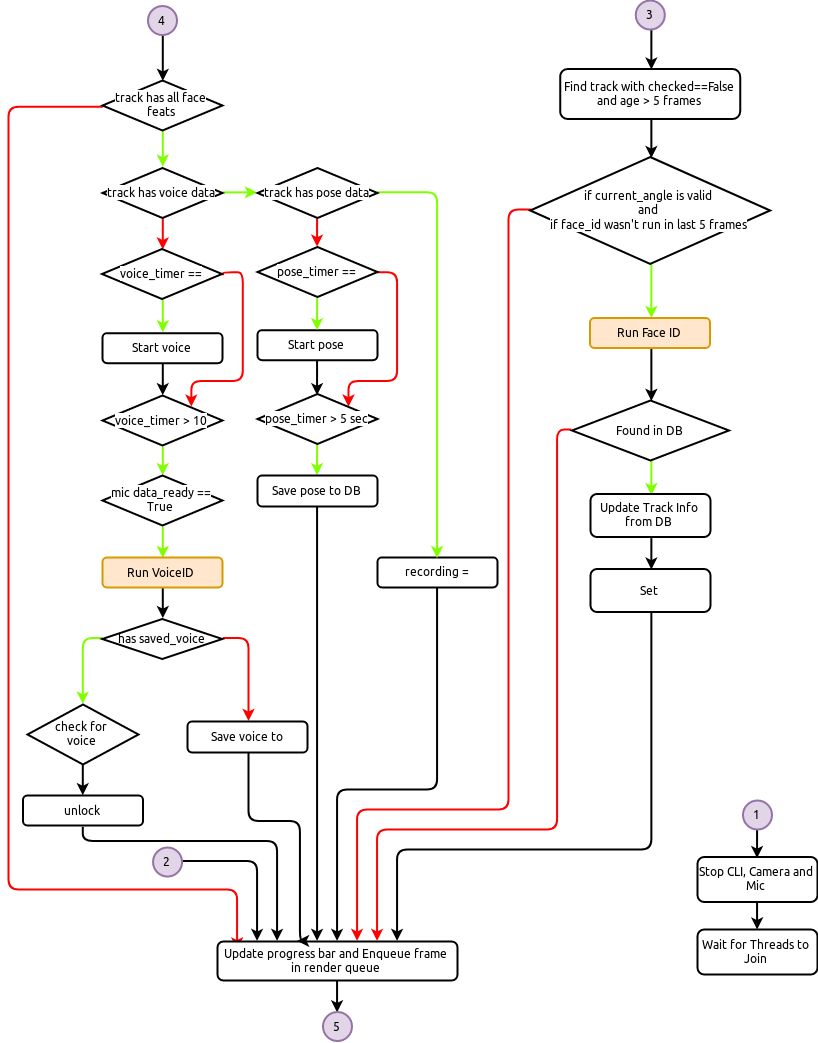

The diagram above was exported from draw.io. Its source (the exported page's mxGraphModel, read from the mxfile embedded in the PNG):
<mxGraphModel dx="2649" dy="1911" grid="1" gridSize="10" guides="1" tooltips="1" connect="1" arrows="1" fold="1" page="1" pageScale="1" pageWidth="850" pageHeight="1100" math="0" shadow="0">
  <root>
    <mxCell id="0" />
    <mxCell id="1" parent="0" />
    <mxCell id="2" style="edgeStyle=orthogonalEdgeStyle;rounded=1;orthogonalLoop=1;jettySize=auto;html=1;exitX=0.5;exitY=1;exitDx=0;exitDy=0;entryX=0.5;entryY=0;entryDx=0;entryDy=0;strokeWidth=2;fontFamily=Ubuntu;" edge="1" source="3" target="19" parent="1">
      <mxGeometry relative="1" as="geometry">
        <Array as="points">
          <mxPoint x="2140" y="829" />
          <mxPoint x="2040" y="829" />
        </Array>
      </mxGeometry>
    </mxCell>
    <mxCell id="3" value="recording = None&lt;span style=&quot;font-size: 0px; white-space: nowrap;&quot;&gt;%3CmxGraphModel%3E%3Croot%3E%3CmxCell%20id%3D%220%22%2F%3E%3CmxCell%20id%3D%221%22%20parent%3D%220%22%2F%3E%3CmxCell%20id%3D%222%22%20value%3D%22Get%20Faces%20from%20Pose%22%20style%3D%22rounded%3D1%3BwhiteSpace%3Dwrap%3Bhtml%3D1%3B%22%20vertex%3D%221%22%20parent%3D%221%22%3E%3CmxGeometry%20x%3D%22480%22%20y%3D%22410%22%20width%3D%22120%22%20height%3D%2230%22%20as%3D%22geometry%22%2F%3E%3C%2FmxCell%3E%3C%2Froot%3E%3C%2FmxGraphModel%3E&lt;/span&gt;" style="rounded=1;whiteSpace=wrap;html=1;fontFamily=Ubuntu;strokeWidth=2;" vertex="1" parent="1">
      <mxGeometry x="2080" y="596.9137931034483" width="120" height="30" as="geometry" />
    </mxCell>
    <mxCell id="4" style="edgeStyle=orthogonalEdgeStyle;rounded=1;orthogonalLoop=1;jettySize=auto;html=1;exitX=0.5;exitY=1;exitDx=0;exitDy=0;entryX=0.5;entryY=0;entryDx=0;entryDy=0;strokeColor=#000000;fontFamily=Ubuntu;strokeWidth=2;" edge="1" source="5" target="6" parent="1">
      <mxGeometry relative="1" as="geometry" />
    </mxCell>
    <mxCell id="5" value="Stop CLI, Camera and Mic" style="rounded=1;whiteSpace=wrap;html=1;fontFamily=Ubuntu;strokeWidth=2;" vertex="1" parent="1">
      <mxGeometry x="2400" y="896.5" width="120" height="45" as="geometry" />
    </mxCell>
    <mxCell id="6" value="Wait for Threads to Join" style="rounded=1;whiteSpace=wrap;html=1;fontFamily=Ubuntu;strokeWidth=2;" vertex="1" parent="1">
      <mxGeometry x="2400" y="969" width="120" height="45" as="geometry" />
    </mxCell>
    <mxCell id="7" style="edgeStyle=orthogonalEdgeStyle;rounded=1;orthogonalLoop=1;jettySize=auto;html=1;exitX=0.5;exitY=1;exitDx=0;exitDy=0;entryX=0.5;entryY=0;entryDx=0;entryDy=0;strokeWidth=2;fontFamily=Ubuntu;" edge="1" source="8" target="11" parent="1">
      <mxGeometry relative="1" as="geometry">
        <Array as="points">
          <mxPoint x="1865" y="110" />
          <mxPoint x="1865" y="110" />
        </Array>
      </mxGeometry>
    </mxCell>
    <mxCell id="8" value="4" style="ellipse;whiteSpace=wrap;html=1;aspect=fixed;strokeWidth=2;fontFamily=Ubuntu;fillColor=#e1d5e7;strokeColor=#9673a6;" vertex="1" parent="1">
      <mxGeometry x="1850.5" y="45.529411764705856" width="29" height="29" as="geometry" />
    </mxCell>
    <mxCell id="9" style="edgeStyle=orthogonalEdgeStyle;rounded=1;orthogonalLoop=1;jettySize=auto;html=1;exitX=0.5;exitY=1;exitDx=0;exitDy=0;entryX=0.5;entryY=0;entryDx=0;entryDy=0;strokeWidth=2;fontFamily=Ubuntu;strokeColor=#80FF00;" edge="1" source="11" target="14" parent="1">
      <mxGeometry relative="1" as="geometry" />
    </mxCell>
    <mxCell id="10" style="edgeStyle=orthogonalEdgeStyle;rounded=1;orthogonalLoop=1;jettySize=auto;html=1;exitX=0;exitY=0.5;exitDx=0;exitDy=0;entryX=0.083;entryY=0.231;entryDx=0;entryDy=0;entryPerimeter=0;strokeColor=#FF0000;strokeWidth=2;fontFamily=Ubuntu;" edge="1" source="11" target="19" parent="1">
      <mxGeometry relative="1" as="geometry">
        <Array as="points">
          <mxPoint x="1710" y="145" />
          <mxPoint x="1710" y="930" />
          <mxPoint x="1940" y="930" />
        </Array>
      </mxGeometry>
    </mxCell>
    <mxCell id="11" value="&lt;span style=&quot;background-color: rgb(255 , 255 , 255)&quot;&gt;track has all face feats&lt;/span&gt;" style="rhombus;whiteSpace=wrap;html=1;fontFamily=Ubuntu;strokeWidth=2;" vertex="1" parent="1">
      <mxGeometry x="1805" y="120" width="120" height="50" as="geometry" />
    </mxCell>
    <mxCell id="12" style="edgeStyle=orthogonalEdgeStyle;rounded=1;orthogonalLoop=1;jettySize=auto;html=1;exitX=0.5;exitY=1;exitDx=0;exitDy=0;entryX=0.5;entryY=0;entryDx=0;entryDy=0;strokeColor=#FF0000;strokeWidth=2;fontFamily=Ubuntu;" edge="1" source="14" target="25" parent="1">
      <mxGeometry relative="1" as="geometry" />
    </mxCell>
    <mxCell id="13" style="edgeStyle=orthogonalEdgeStyle;rounded=1;orthogonalLoop=1;jettySize=auto;html=1;exitX=1;exitY=0.5;exitDx=0;exitDy=0;entryX=0;entryY=0.5;entryDx=0;entryDy=0;strokeColor=#80FF00;strokeWidth=2;fontFamily=Ubuntu;" edge="1" source="14" target="17" parent="1">
      <mxGeometry relative="1" as="geometry" />
    </mxCell>
    <mxCell id="14" value="&lt;span style=&quot;background-color: rgb(255 , 255 , 255)&quot;&gt;track has voice data&lt;/span&gt;" style="rhombus;whiteSpace=wrap;html=1;fontFamily=Ubuntu;strokeWidth=2;" vertex="1" parent="1">
      <mxGeometry x="1805" y="207.5" width="120" height="50" as="geometry" />
    </mxCell>
    <mxCell id="15" style="edgeStyle=orthogonalEdgeStyle;rounded=1;orthogonalLoop=1;jettySize=auto;html=1;exitX=0.5;exitY=1;exitDx=0;exitDy=0;entryX=0.5;entryY=0;entryDx=0;entryDy=0;strokeColor=#FF0000;strokeWidth=2;fontFamily=Ubuntu;" edge="1" source="17" target="45" parent="1">
      <mxGeometry relative="1" as="geometry" />
    </mxCell>
    <mxCell id="16" style="edgeStyle=orthogonalEdgeStyle;rounded=1;orthogonalLoop=1;jettySize=auto;html=1;exitX=1;exitY=0.5;exitDx=0;exitDy=0;entryX=0.5;entryY=0;entryDx=0;entryDy=0;strokeColor=#80FF00;strokeWidth=2;fontFamily=Ubuntu;" edge="1" source="17" target="3" parent="1">
      <mxGeometry relative="1" as="geometry" />
    </mxCell>
    <mxCell id="17" value="&lt;span style=&quot;background-color: rgb(255 , 255 , 255)&quot;&gt;track has pose data&lt;/span&gt;" style="rhombus;whiteSpace=wrap;html=1;fontFamily=Ubuntu;strokeWidth=2;" vertex="1" parent="1">
      <mxGeometry x="1960" y="207.5" width="120" height="50" as="geometry" />
    </mxCell>
    <mxCell id="18" style="edgeStyle=orthogonalEdgeStyle;rounded=1;orthogonalLoop=1;jettySize=auto;html=1;exitX=0.5;exitY=1;exitDx=0;exitDy=0;entryX=0.5;entryY=0;entryDx=0;entryDy=0;strokeColor=#000000;strokeWidth=2;fontFamily=Ubuntu;" edge="1" source="19" target="20" parent="1">
      <mxGeometry relative="1" as="geometry" />
    </mxCell>
    <mxCell id="19" value="Update progress bar and Enqueue frame in render queue" style="rounded=1;whiteSpace=wrap;html=1;fontFamily=Ubuntu;strokeWidth=2;" vertex="1" parent="1">
      <mxGeometry x="1920" y="981" width="240" height="39" as="geometry" />
    </mxCell>
    <mxCell id="20" value="5" style="ellipse;whiteSpace=wrap;html=1;aspect=fixed;strokeWidth=2;fontFamily=Ubuntu;fillColor=#e1d5e7;strokeColor=#9673a6;" vertex="1" parent="1">
      <mxGeometry x="2025.5" y="1051.5" width="29" height="29" as="geometry" />
    </mxCell>
    <mxCell id="21" style="edgeStyle=orthogonalEdgeStyle;rounded=1;orthogonalLoop=1;jettySize=auto;html=1;exitX=0.5;exitY=1;exitDx=0;exitDy=0;entryX=0.5;entryY=0;entryDx=0;entryDy=0;strokeColor=#000000;strokeWidth=2;fontFamily=Ubuntu;" edge="1" source="22" target="27" parent="1">
      <mxGeometry relative="1" as="geometry" />
    </mxCell>
    <mxCell id="22" value="Start voice timer" style="rounded=1;whiteSpace=wrap;html=1;fontFamily=Ubuntu;strokeWidth=2;" vertex="1" parent="1">
      <mxGeometry x="1805" y="372.6666666666667" width="120" height="30" as="geometry" />
    </mxCell>
    <mxCell id="23" style="edgeStyle=orthogonalEdgeStyle;rounded=1;orthogonalLoop=1;jettySize=auto;html=1;exitX=0.5;exitY=1;exitDx=0;exitDy=0;strokeColor=#80FF00;strokeWidth=2;fontFamily=Ubuntu;entryX=0.5;entryY=0;entryDx=0;entryDy=0;" edge="1" source="25" target="22" parent="1">
      <mxGeometry relative="1" as="geometry">
        <mxPoint x="1999.8333333333335" y="260.33333333333337" as="targetPoint" />
      </mxGeometry>
    </mxCell>
    <mxCell id="24" style="edgeStyle=orthogonalEdgeStyle;rounded=1;orthogonalLoop=1;jettySize=auto;html=1;exitX=1;exitY=0.5;exitDx=0;exitDy=0;entryX=1;entryY=0;entryDx=0;entryDy=0;strokeColor=#FF0000;strokeWidth=2;fontFamily=Ubuntu;" edge="1" source="25" target="27" parent="1">
      <mxGeometry relative="1" as="geometry">
        <Array as="points">
          <mxPoint x="1944" y="313" />
          <mxPoint x="1944" y="420" />
          <mxPoint x="1895" y="420" />
        </Array>
      </mxGeometry>
    </mxCell>
    <mxCell id="25" value="&lt;span style=&quot;background-color: rgb(255 , 255 , 255)&quot;&gt;voice_timer == None&lt;/span&gt;" style="rhombus;whiteSpace=wrap;html=1;fontFamily=Ubuntu;strokeWidth=2;" vertex="1" parent="1">
      <mxGeometry x="1804.5" y="288.5" width="120" height="50" as="geometry" />
    </mxCell>
    <mxCell id="26" style="edgeStyle=orthogonalEdgeStyle;rounded=1;orthogonalLoop=1;jettySize=auto;html=1;exitX=0.5;exitY=1;exitDx=0;exitDy=0;entryX=0.5;entryY=0;entryDx=0;entryDy=0;strokeColor=#80FF00;strokeWidth=2;fontFamily=Ubuntu;" edge="1" source="27" target="29" parent="1">
      <mxGeometry relative="1" as="geometry" />
    </mxCell>
    <mxCell id="27" value="&lt;span style=&quot;background-color: rgb(255 , 255 , 255)&quot;&gt;voice_timer &amp;gt; 10 sec&lt;br&gt;&lt;/span&gt;" style="rhombus;whiteSpace=wrap;html=1;fontFamily=Ubuntu;strokeWidth=2;" vertex="1" parent="1">
      <mxGeometry x="1805" y="435" width="120" height="50" as="geometry" />
    </mxCell>
    <mxCell id="28" style="edgeStyle=orthogonalEdgeStyle;rounded=1;orthogonalLoop=1;jettySize=auto;html=1;exitX=0.5;exitY=1;exitDx=0;exitDy=0;entryX=0.5;entryY=0;entryDx=0;entryDy=0;strokeColor=#80FF00;strokeWidth=2;fontFamily=Ubuntu;" edge="1" source="29" target="31" parent="1">
      <mxGeometry relative="1" as="geometry" />
    </mxCell>
    <mxCell id="29" value="&lt;span style=&quot;background-color: rgb(255 , 255 , 255)&quot;&gt;mic data_ready == True&lt;br&gt;&lt;/span&gt;" style="rhombus;whiteSpace=wrap;html=1;fontFamily=Ubuntu;strokeWidth=2;" vertex="1" parent="1">
      <mxGeometry x="1805" y="515" width="120" height="50" as="geometry" />
    </mxCell>
    <mxCell id="30" style="edgeStyle=orthogonalEdgeStyle;rounded=1;orthogonalLoop=1;jettySize=auto;html=1;exitX=0.5;exitY=1;exitDx=0;exitDy=0;entryX=0.5;entryY=0;entryDx=0;entryDy=0;strokeColor=#000000;strokeWidth=2;fontFamily=Ubuntu;" edge="1" source="31" target="34" parent="1">
      <mxGeometry relative="1" as="geometry" />
    </mxCell>
    <mxCell id="31" value="Run VoiceID Network" style="rounded=1;whiteSpace=wrap;html=1;fillColor=#ffe6cc;strokeColor=#d79b00;fontFamily=Ubuntu;strokeWidth=2;" vertex="1" parent="1">
      <mxGeometry x="1805" y="597" width="120" height="30" as="geometry" />
    </mxCell>
    <mxCell id="32" style="edgeStyle=orthogonalEdgeStyle;rounded=1;orthogonalLoop=1;jettySize=auto;html=1;strokeColor=#80FF00;fontFamily=Ubuntu;strokeWidth=2;exitX=0;exitY=0.5;exitDx=0;exitDy=0;entryX=0.5;entryY=0;entryDx=0;entryDy=0;" edge="1" source="34" target="36" parent="1">
      <mxGeometry relative="1" as="geometry">
        <mxPoint x="2028.8235294117646" y="790" as="sourcePoint" />
        <Array as="points">
          <mxPoint x="1786" y="679" />
          <mxPoint x="1786" y="700" />
        </Array>
      </mxGeometry>
    </mxCell>
    <mxCell id="33" style="edgeStyle=orthogonalEdgeStyle;rounded=1;orthogonalLoop=1;jettySize=auto;html=1;exitX=1;exitY=0.5;exitDx=0;exitDy=0;entryX=0.5;entryY=0;entryDx=0;entryDy=0;strokeColor=#FF0000;fontFamily=Ubuntu;strokeWidth=2;" edge="1" source="34" target="38" parent="1">
      <mxGeometry relative="1" as="geometry">
        <mxPoint x="2176.4" y="740.2" as="targetPoint" />
      </mxGeometry>
    </mxCell>
    <mxCell id="34" value="has saved_voice" style="rhombus;whiteSpace=wrap;html=1;fontFamily=Ubuntu;strokeWidth=2;" vertex="1" parent="1">
      <mxGeometry x="1804.8235294117646" y="658.5" width="120" height="40" as="geometry" />
    </mxCell>
    <mxCell id="35" style="edgeStyle=orthogonalEdgeStyle;rounded=1;orthogonalLoop=1;jettySize=auto;html=1;exitX=0.5;exitY=1;exitDx=0;exitDy=0;entryX=0.5;entryY=0;entryDx=0;entryDy=0;strokeColor=#000000;strokeWidth=2;fontFamily=Ubuntu;" edge="1" source="36" target="40" parent="1">
      <mxGeometry relative="1" as="geometry" />
    </mxCell>
    <mxCell id="36" value="check for &lt;br&gt;voice match" style="rhombus;whiteSpace=wrap;html=1;fontFamily=Ubuntu;strokeWidth=2;" vertex="1" parent="1">
      <mxGeometry x="1730" y="744" width="111" height="60" as="geometry" />
    </mxCell>
    <mxCell id="37" style="edgeStyle=orthogonalEdgeStyle;rounded=1;orthogonalLoop=1;jettySize=auto;html=1;exitX=0.5;exitY=1;exitDx=0;exitDy=0;strokeColor=#000000;strokeWidth=2;fontFamily=Ubuntu;entryX=0.337;entryY=-0.013;entryDx=0;entryDy=0;entryPerimeter=0;" edge="1" source="38" target="19" parent="1">
      <mxGeometry relative="1" as="geometry">
        <mxPoint x="2001" y="970" as="targetPoint" />
        <Array as="points">
          <mxPoint x="1950" y="860" />
          <mxPoint x="2001" y="860" />
        </Array>
      </mxGeometry>
    </mxCell>
    <mxCell id="38" value="Save voice to DB" style="rounded=1;whiteSpace=wrap;html=1;fontFamily=Ubuntu;strokeWidth=2;" vertex="1" parent="1">
      <mxGeometry x="1890" y="761" width="120" height="31" as="geometry" />
    </mxCell>
    <mxCell id="39" style="edgeStyle=orthogonalEdgeStyle;rounded=1;orthogonalLoop=1;jettySize=auto;html=1;exitX=0.5;exitY=1;exitDx=0;exitDy=0;strokeColor=#000000;strokeWidth=2;fontFamily=Ubuntu;" edge="1" source="40" parent="1">
      <mxGeometry relative="1" as="geometry">
        <mxPoint x="1979.5714285714284" y="980.4285714285716" as="targetPoint" />
        <Array as="points">
          <mxPoint x="1785" y="880" />
          <mxPoint x="1980" y="880" />
        </Array>
      </mxGeometry>
    </mxCell>
    <mxCell id="40" value="unlock" style="rounded=1;whiteSpace=wrap;html=1;fontFamily=Ubuntu;strokeWidth=2;" vertex="1" parent="1">
      <mxGeometry x="1725.5" y="835" width="120" height="30" as="geometry" />
    </mxCell>
    <mxCell id="41" style="edgeStyle=orthogonalEdgeStyle;rounded=1;orthogonalLoop=1;jettySize=auto;html=1;exitX=0.5;exitY=1;exitDx=0;exitDy=0;entryX=0.5;entryY=0;entryDx=0;entryDy=0;strokeColor=#000000;strokeWidth=2;fontFamily=Ubuntu;" edge="1" source="42" target="47" parent="1">
      <mxGeometry relative="1" as="geometry" />
    </mxCell>
    <mxCell id="42" value="Start pose timer" style="rounded=1;whiteSpace=wrap;html=1;fontFamily=Ubuntu;strokeWidth=2;" vertex="1" parent="1">
      <mxGeometry x="1960" y="369.6666666666667" width="120" height="30" as="geometry" />
    </mxCell>
    <mxCell id="43" style="edgeStyle=orthogonalEdgeStyle;rounded=1;orthogonalLoop=1;jettySize=auto;html=1;exitX=0.5;exitY=1;exitDx=0;exitDy=0;strokeColor=#80FF00;strokeWidth=2;fontFamily=Ubuntu;" edge="1" source="45" target="42" parent="1">
      <mxGeometry relative="1" as="geometry" />
    </mxCell>
    <mxCell id="44" style="edgeStyle=orthogonalEdgeStyle;rounded=1;orthogonalLoop=1;jettySize=auto;html=1;exitX=1;exitY=0.5;exitDx=0;exitDy=0;entryX=1;entryY=0;entryDx=0;entryDy=0;strokeColor=#FF0000;strokeWidth=2;fontFamily=Ubuntu;" edge="1" source="45" target="47" parent="1">
      <mxGeometry relative="1" as="geometry">
        <Array as="points">
          <mxPoint x="2100" y="311" />
          <mxPoint x="2100" y="420" />
          <mxPoint x="2050" y="420" />
        </Array>
      </mxGeometry>
    </mxCell>
    <mxCell id="45" value="&lt;span style=&quot;background-color: rgb(255 , 255 , 255)&quot;&gt;pose_timer == None&lt;/span&gt;" style="rhombus;whiteSpace=wrap;html=1;fontFamily=Ubuntu;strokeWidth=2;" vertex="1" parent="1">
      <mxGeometry x="1960" y="286.5" width="120" height="50" as="geometry" />
    </mxCell>
    <mxCell id="46" style="edgeStyle=orthogonalEdgeStyle;rounded=1;orthogonalLoop=1;jettySize=auto;html=1;exitX=0.5;exitY=1;exitDx=0;exitDy=0;entryX=0.5;entryY=0;entryDx=0;entryDy=0;strokeColor=#80FF00;strokeWidth=2;fontFamily=Ubuntu;" edge="1" source="47" target="49" parent="1">
      <mxGeometry relative="1" as="geometry" />
    </mxCell>
    <mxCell id="47" value="&lt;span style=&quot;background-color: rgb(255 , 255 , 255)&quot;&gt;pose_timer &amp;gt; 5 sec&lt;br&gt;&lt;/span&gt;" style="rhombus;whiteSpace=wrap;html=1;fontFamily=Ubuntu;strokeWidth=2;" vertex="1" parent="1">
      <mxGeometry x="1960" y="433.5" width="120" height="50" as="geometry" />
    </mxCell>
    <mxCell id="48" style="edgeStyle=orthogonalEdgeStyle;rounded=1;orthogonalLoop=1;jettySize=auto;html=1;exitX=0.5;exitY=1;exitDx=0;exitDy=0;strokeColor=#000000;strokeWidth=2;fontFamily=Ubuntu;" edge="1" source="49" parent="1">
      <mxGeometry relative="1" as="geometry">
        <mxPoint x="2019.5714285714284" y="980.4285714285716" as="targetPoint" />
        <Array as="points">
          <mxPoint x="2020" y="981" />
        </Array>
      </mxGeometry>
    </mxCell>
    <mxCell id="49" value="Save pose to DB" style="rounded=1;whiteSpace=wrap;html=1;fontFamily=Ubuntu;strokeWidth=2;" vertex="1" parent="1">
      <mxGeometry x="1960" y="515" width="120" height="31" as="geometry" />
    </mxCell>
    <mxCell id="50" style="edgeStyle=orthogonalEdgeStyle;rounded=1;orthogonalLoop=1;jettySize=auto;html=1;exitX=0.5;exitY=1;exitDx=0;exitDy=0;entryX=0.5;entryY=0;entryDx=0;entryDy=0;strokeColor=#000000;strokeWidth=2;fontFamily=Ubuntu;" edge="1" source="51" target="5" parent="1">
      <mxGeometry relative="1" as="geometry" />
    </mxCell>
    <mxCell id="51" value="1" style="ellipse;whiteSpace=wrap;html=1;aspect=fixed;strokeWidth=2;fontFamily=Ubuntu;fillColor=#e1d5e7;strokeColor=#9673a6;" vertex="1" parent="1">
      <mxGeometry x="2445.5" y="840" width="29" height="29" as="geometry" />
    </mxCell>
    <mxCell id="52" style="edgeStyle=orthogonalEdgeStyle;rounded=1;orthogonalLoop=1;jettySize=auto;html=1;exitX=0.5;exitY=1;exitDx=0;exitDy=0;entryX=0.5;entryY=0;entryDx=0;entryDy=0;strokeColor=#000000;strokeWidth=2;fontFamily=Ubuntu;" edge="1" source="53" target="55" parent="1">
      <mxGeometry relative="1" as="geometry" />
    </mxCell>
    <mxCell id="53" value="3" style="ellipse;whiteSpace=wrap;html=1;aspect=fixed;strokeWidth=2;fontFamily=Ubuntu;fillColor=#e1d5e7;strokeColor=#9673a6;" vertex="1" parent="1">
      <mxGeometry x="2338.285714285714" y="40.029411764705856" width="29" height="29" as="geometry" />
    </mxCell>
    <mxCell id="54" style="edgeStyle=orthogonalEdgeStyle;rounded=1;orthogonalLoop=1;jettySize=auto;html=1;exitX=0.5;exitY=1;exitDx=0;exitDy=0;entryX=0.5;entryY=0;entryDx=0;entryDy=0;strokeColor=#000000;strokeWidth=2;fontFamily=Ubuntu;" edge="1" source="55" target="58" parent="1">
      <mxGeometry relative="1" as="geometry" />
    </mxCell>
    <mxCell id="55" value="Find track with checked==False and age &amp;gt; 5 frames" style="rectangle;whiteSpace=wrap;html=1;rounded=1;fontFamily=Ubuntu;strokeWidth=2;" vertex="1" parent="1">
      <mxGeometry x="2262.6470588235293" y="108.5" width="180" height="50" as="geometry" />
    </mxCell>
    <mxCell id="56" style="edgeStyle=orthogonalEdgeStyle;rounded=1;orthogonalLoop=1;jettySize=auto;html=1;exitX=0.5;exitY=1;exitDx=0;exitDy=0;entryX=0.5;entryY=0;entryDx=0;entryDy=0;strokeColor=#80FF00;strokeWidth=2;fontFamily=Ubuntu;" edge="1" source="58" target="60" parent="1">
      <mxGeometry relative="1" as="geometry" />
    </mxCell>
    <mxCell id="57" style="edgeStyle=orthogonalEdgeStyle;rounded=1;orthogonalLoop=1;jettySize=auto;html=1;exitX=0;exitY=0.5;exitDx=0;exitDy=0;entryX=0.583;entryY=0;entryDx=0;entryDy=0;strokeColor=#FF0000;strokeWidth=2;fontFamily=Ubuntu;entryPerimeter=0;" edge="1" source="58" target="19" parent="1">
      <mxGeometry relative="1" as="geometry">
        <Array as="points">
          <mxPoint x="2210" y="250" />
          <mxPoint x="2210" y="850" />
          <mxPoint x="2060" y="850" />
        </Array>
      </mxGeometry>
    </mxCell>
    <mxCell id="58" value="&lt;div&gt;if current_angle is valid&lt;br&gt;&lt;/div&gt;&lt;div&gt;&lt;span style=&quot;background-color: rgb(255 , 255 , 255)&quot;&gt;and&lt;/span&gt;&lt;br&gt;&lt;span style=&quot;background-color: rgb(255 , 255 , 255)&quot;&gt;&lt;span style=&quot;background-color: rgb(255 , 255 , 255)&quot;&gt;if face_id wasn't run in last 5 frames&lt;/span&gt;&lt;/span&gt;&lt;/div&gt;" style="rhombus;whiteSpace=wrap;html=1;fontFamily=Ubuntu;strokeWidth=2;" vertex="1" parent="1">
      <mxGeometry x="2232.6666666666665" y="196.5" width="240" height="107" as="geometry" />
    </mxCell>
    <mxCell id="59" style="edgeStyle=orthogonalEdgeStyle;rounded=1;orthogonalLoop=1;jettySize=auto;html=1;exitX=0.5;exitY=1;exitDx=0;exitDy=0;entryX=0.5;entryY=0;entryDx=0;entryDy=0;strokeColor=#000000;strokeWidth=2;fontFamily=Ubuntu;" edge="1" source="60" target="63" parent="1">
      <mxGeometry relative="1" as="geometry" />
    </mxCell>
    <mxCell id="60" value="Run Face ID Network" style="rounded=1;whiteSpace=wrap;html=1;fillColor=#ffe6cc;strokeColor=#d79b00;fontFamily=Ubuntu;strokeWidth=2;" vertex="1" parent="1">
      <mxGeometry x="2292.5" y="357.5" width="120" height="30" as="geometry" />
    </mxCell>
    <mxCell id="61" style="edgeStyle=orthogonalEdgeStyle;rounded=1;orthogonalLoop=1;jettySize=auto;html=1;exitX=0.5;exitY=1;exitDx=0;exitDy=0;entryX=0.5;entryY=0;entryDx=0;entryDy=0;strokeColor=#80FF00;strokeWidth=2;fontFamily=Ubuntu;" edge="1" source="63" target="65" parent="1">
      <mxGeometry relative="1" as="geometry" />
    </mxCell>
    <mxCell id="62" style="edgeStyle=orthogonalEdgeStyle;rounded=1;orthogonalLoop=1;jettySize=auto;html=1;exitX=0;exitY=0.5;exitDx=0;exitDy=0;strokeColor=#FF0000;strokeWidth=2;fontFamily=Ubuntu;entryX=0.667;entryY=0;entryDx=0;entryDy=0;entryPerimeter=0;" edge="1" source="63" target="19" parent="1">
      <mxGeometry relative="1" as="geometry">
        <mxPoint x="2140" y="940" as="targetPoint" />
        <Array as="points">
          <mxPoint x="2275" y="469" />
          <mxPoint x="2260" y="469" />
          <mxPoint x="2260" y="870" />
          <mxPoint x="2080" y="870" />
        </Array>
      </mxGeometry>
    </mxCell>
    <mxCell id="63" value="Found in DB" style="rhombus;whiteSpace=wrap;html=1;fontFamily=Ubuntu;strokeWidth=2;" vertex="1" parent="1">
      <mxGeometry x="2274.5" y="440" width="157" height="60" as="geometry" />
    </mxCell>
    <mxCell id="64" style="edgeStyle=orthogonalEdgeStyle;rounded=1;orthogonalLoop=1;jettySize=auto;html=1;exitX=0.5;exitY=1;exitDx=0;exitDy=0;entryX=0.5;entryY=0;entryDx=0;entryDy=0;strokeColor=#000000;strokeWidth=2;fontFamily=Ubuntu;" edge="1" source="65" target="67" parent="1">
      <mxGeometry relative="1" as="geometry" />
    </mxCell>
    <mxCell id="65" value="Update Track Info from DB" style="rounded=1;whiteSpace=wrap;html=1;fontFamily=Ubuntu;strokeWidth=2;" vertex="1" parent="1">
      <mxGeometry x="2293" y="533.5" width="120" height="43" as="geometry" />
    </mxCell>
    <mxCell id="66" style="edgeStyle=orthogonalEdgeStyle;rounded=1;orthogonalLoop=1;jettySize=auto;html=1;exitX=0.5;exitY=1;exitDx=0;exitDy=0;entryX=0.75;entryY=0;entryDx=0;entryDy=0;strokeColor=#000000;strokeWidth=2;fontFamily=Ubuntu;" edge="1" source="67" target="19" parent="1">
      <mxGeometry relative="1" as="geometry">
        <Array as="points">
          <mxPoint x="2353" y="890" />
          <mxPoint x="2100" y="890" />
        </Array>
      </mxGeometry>
    </mxCell>
    <mxCell id="67" value="Set checked=True" style="rounded=1;whiteSpace=wrap;html=1;fontFamily=Ubuntu;strokeWidth=2;" vertex="1" parent="1">
      <mxGeometry x="2293" y="608.5" width="120" height="43" as="geometry" />
    </mxCell>
    <mxCell id="68" style="edgeStyle=orthogonalEdgeStyle;rounded=1;orthogonalLoop=1;jettySize=auto;html=1;exitX=1;exitY=0.5;exitDx=0;exitDy=0;strokeColor=#000000;strokeWidth=2;fontFamily=Ubuntu;" edge="1" source="69" parent="1">
      <mxGeometry relative="1" as="geometry">
        <mxPoint x="1959.5714285714284" y="980.4285714285716" as="targetPoint" />
        <Array as="points">
          <mxPoint x="1885" y="900" />
          <mxPoint x="1960" y="900" />
        </Array>
      </mxGeometry>
    </mxCell>
    <mxCell id="69" value="2" style="ellipse;whiteSpace=wrap;html=1;aspect=fixed;strokeWidth=2;fontFamily=Ubuntu;fillColor=#e1d5e7;strokeColor=#9673a6;" vertex="1" parent="1">
      <mxGeometry x="1855.547619047619" y="887.0294117647059" width="29" height="29" as="geometry" />
    </mxCell>
  </root>
</mxGraphModel>